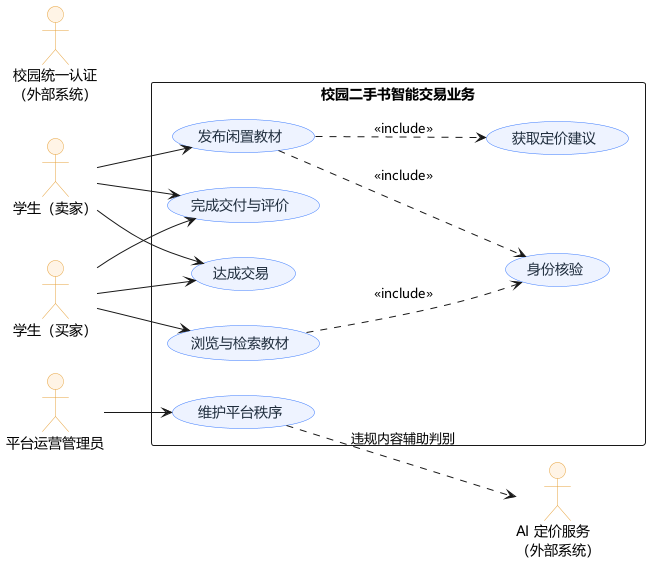

The diagram above was rendered by PlantUML. Its source (embedded in the PNG):
@startuml
skinparam defaultFontName "Microsoft YaHei"
skinparam backgroundColor #FFFFFF
skinparam usecase {
  BackgroundColor #EEF3FF
  BorderColor #3A7AFE
  FontColor #1F2D3D
}
skinparam actor {
  BackgroundColor #FFF4E6
  BorderColor #E6A23C
}
skinparam shadowing false
skinparam packageStyle rectangle


left to right direction

actor "学生（卖家）" as Seller
actor "学生（买家）" as Buyer
actor "平台运营管理员" as Admin
actor "校园统一认证\n（外部系统）" as CAS
actor "AI 定价服务\n（外部系统）" as AI

rectangle "校园二手书智能交易业务" {
  usecase "发布闲置教材" as UC1
  usecase "浏览与检索教材" as UC2
  usecase "达成交易" as UC3
  usecase "完成交付与评价" as UC4
  usecase "维护平台秩序" as UC5
  usecase "身份核验" as UC6
  usecase "获取定价建议" as UC7
}

Seller --> UC1
Buyer --> UC2
Seller --> UC3
Buyer --> UC3
Seller --> UC4
Buyer --> UC4
Admin --> UC5

UC1 ..> UC6 : <<include>>
UC2 ..> UC6 : <<include>>
UC1 ..> UC7 : <<include>>
UC5 ..> AI : 违规内容辅助判别

@enduml